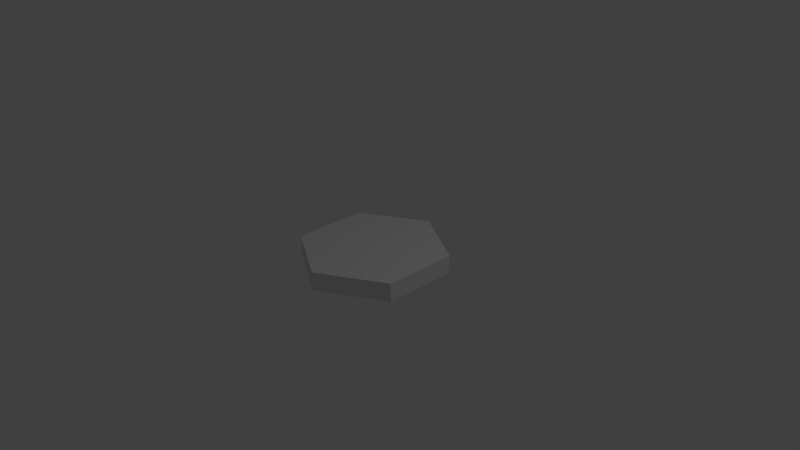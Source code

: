 # Source: HexTile.blend  (saved by Blender 2.74.0; exported with 4.5.12 LTS)
import bpy
from mathutils import Matrix  # noqa: F401  (used for matrix-valued properties, if any)

bpy.ops.wm.read_factory_settings(use_empty=True)
scene = bpy.context.scene
scene.name = 'Scene'

# ---- collections
col_collection_1 = bpy.data.collections.new('Collection 1'); scene.collection.children.link(col_collection_1)

# ---- world
world_world = bpy.data.worlds.new('World'); scene.world = world_world
world_world.color = (0.05088, 0.05088, 0.05088)
world_world.use_sun_shadow = False
world_world.sun_shadow_jitter_overblur = 0.0
world_world.cycles.sampling_method = 'MANUAL'
world_world.cycles.sample_map_resolution = 256

# ---- cameras
cam_camera = bpy.data.cameras.new('Camera')
cam_camera.clip_end = 100.0
cam_camera.lens = 35.0
cam_camera.sensor_width = 32.0
cam_camera.sensor_height = 18.0
cam_camera.ortho_scale = 7.314
cam_camera.dof.focus_distance = 0.0
cam_camera.dof.aperture_fstop = 128.0

# ---- lights
light_lamp = bpy.data.lights.new('Lamp', 'POINT')
light_lamp.transmission_factor = 0.0
light_lamp.cutoff_distance = 30.0
light_lamp.energy = 100.0
light_lamp.shadow_buffer_clip_start = 1.001
light_lamp.shadow_soft_size = 0.1
light_lamp.shadow_maximum_resolution = 0.006
light_lamp.use_absolute_resolution = True
light_lamp.cycles.use_multiple_importance_sampling = False

# ---- meshes
me_cylinder = bpy.data.meshes.new('Cylinder')
me_cylinder.from_pydata([(0.0, 1.0, -0.125), (0.0, 1.0, 0.125), (0.866, 0.5, -0.125), (0.866, 0.5, 0.125), (0.866, -0.5, -0.125), (0.866, -0.5, 0.125), (-8.742e-08, -1.0, -0.125), (-8.742e-08, -1.0, 0.125), (-0.866, -0.5, -0.125), (-0.866, -0.5, 0.125), (-0.866, 0.5, -0.125), (-0.866, 0.5, 0.125)], [], [(0, 1, 3, 2), (2, 3, 5, 4), (4, 5, 7, 6), (6, 7, 9, 8), (3, 1, 11, 9, 7, 5), (10, 11, 1, 0), (8, 9, 11, 10), (0, 2, 4, 6, 8, 10)])
me_cylinder.use_remesh_preserve_volume = False
me_cylinder.use_remesh_preserve_attributes = False
me_cylinder.use_mirror_vertex_groups = False
me_cylinder.update()

# ---- objects
ob_cylinder = bpy.data.objects.new('Cylinder', me_cylinder)
ob_lamp = bpy.data.objects.new('Lamp', light_lamp)
ob_camera = bpy.data.objects.new('Camera', cam_camera)

# ---- transforms, parenting, visibility, modifiers, constraints
ob_cylinder.location = (0.0, 0.0, 0.0)
ob_cylinder.lineart.crease_threshold = 0.0
ob_lamp.location = (4.076, 1.005, 5.904)
ob_lamp.rotation_euler = (0.6503, 0.05522, 1.866)
ob_lamp.lock_rotations_4d = False
ob_lamp.empty_display_type = 'ARROWS'
ob_lamp.color = (0.0, 0.0, 0.0, 0.0)
ob_lamp.lineart.crease_threshold = 0.0
ob_camera.location = (7.481, -6.508, 5.344)
ob_camera.rotation_euler = (1.109, 0.01082, 0.8149)
ob_camera.lock_rotations_4d = False
ob_camera.empty_display_type = 'ARROWS'
ob_camera.color = (0.0, 0.0, 0.0, 0.0)
ob_camera.display_type = 'WIRE'
ob_camera.lineart.crease_threshold = 0.0

# ---- collection membership
col_collection_1.objects.link(ob_cylinder)
col_collection_1.objects.link(ob_lamp)
col_collection_1.objects.link(ob_camera)

# ---- scene / render settings (as saved in the file)
scene.camera = ob_camera
scene.frame_start = 1; scene.frame_end = 250; scene.frame_set(1)
scene.render.engine = 'BLENDER_EEVEE_NEXT'
scene.render.resolution_percentage = 50
scene.render.dither_intensity = 0.0
scene.cycles.use_denoising = False
scene.cycles.samples = 10
scene.cycles.sampling_pattern = 'TABULATED_SOBOL'
scene.cycles.light_sampling_threshold = 0.0
scene.cycles.use_adaptive_sampling = False
scene.cycles.use_light_tree = False
scene.cycles.blur_glossy = 0.0
scene.cycles.pixel_filter_type = 'GAUSSIAN'
scene.cycles.sample_clamp_indirect = 0.0
scene.view_settings.view_transform = 'Standard'
bpy.context.view_layer.update()
